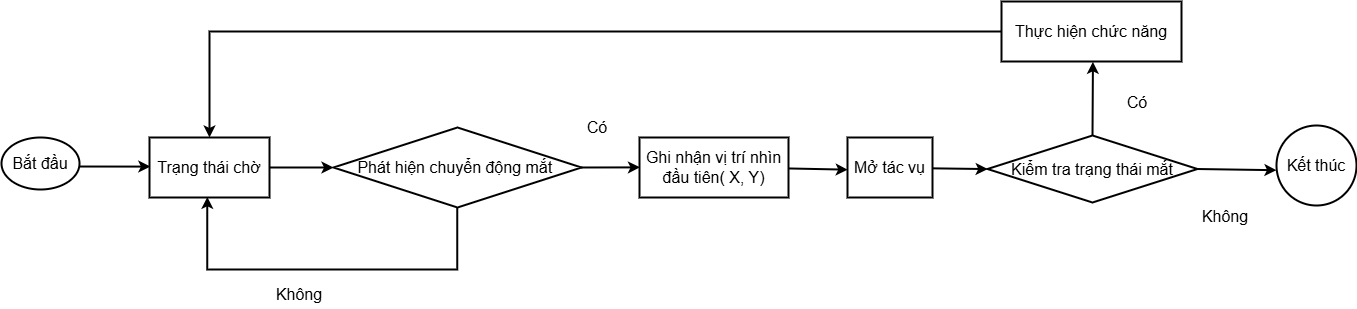

The diagram above was exported from draw.io. Its source (the exported page's mxGraphModel, read from the mxfile embedded in the PNG):
<mxGraphModel dx="165" dy="90" grid="0" gridSize="10" guides="1" tooltips="1" connect="0" arrows="1" fold="1" page="1" pageScale="1" pageWidth="1600" pageHeight="1200" background="#FFFFFF" math="0" shadow="0">
  <root>
    <mxCell id="0" />
    <mxCell id="1" parent="0" />
    <mxCell id="DSuw5LjrFhc_6rbDTDAF-13" style="rounded=0;orthogonalLoop=1;jettySize=auto;html=1;exitX=1;exitY=0.558;exitDx=0;exitDy=0;entryX=0.007;entryY=0.485;entryDx=0;entryDy=0;entryPerimeter=0;exitPerimeter=0;strokeWidth=2;" parent="1" source="DSuw5LjrFhc_6rbDTDAF-1" target="uk6gITHnDlP-m-umLXkK-1" edge="1">
      <mxGeometry relative="1" as="geometry">
        <mxPoint x="612" y="288" as="targetPoint" />
      </mxGeometry>
    </mxCell>
    <mxCell id="DSuw5LjrFhc_6rbDTDAF-1" value="&lt;font style=&quot;font-size: 16px;&quot;&gt;Bắt đầu&lt;/font&gt;" style="ellipse;whiteSpace=wrap;html=1;strokeWidth=2;" parent="1" vertex="1">
      <mxGeometry x="60" y="346" width="78" height="52" as="geometry" />
    </mxCell>
    <mxCell id="DSuw5LjrFhc_6rbDTDAF-2" value="&lt;font style=&quot;font-size: 16px;&quot;&gt;Phát hiện chuyển động mắt&amp;nbsp;&lt;/font&gt;" style="rhombus;whiteSpace=wrap;html=1;strokeWidth=2;" parent="1" vertex="1">
      <mxGeometry x="392" y="336" width="248" height="80" as="geometry" />
    </mxCell>
    <mxCell id="DSuw5LjrFhc_6rbDTDAF-3" value="&lt;font style=&quot;font-size: 16px;&quot;&gt;Mở tác vụ&lt;/font&gt;" style="rounded=0;whiteSpace=wrap;html=1;strokeWidth=2;" parent="1" vertex="1">
      <mxGeometry x="906" y="346" width="85" height="60" as="geometry" />
    </mxCell>
    <mxCell id="DSuw5LjrFhc_6rbDTDAF-4" value="&lt;font style=&quot;font-size: 16px;&quot;&gt;Kiểm tra trạng thái mắt&lt;/font&gt;" style="rhombus;whiteSpace=wrap;html=1;strokeWidth=2;" parent="1" vertex="1">
      <mxGeometry x="1046" y="344" width="210" height="67" as="geometry" />
    </mxCell>
    <mxCell id="DSuw5LjrFhc_6rbDTDAF-6" value="&lt;font style=&quot;font-size: 16px;&quot;&gt;Thực hiện chức năng&lt;/font&gt;" style="rounded=0;whiteSpace=wrap;html=1;strokeWidth=2;" parent="1" vertex="1">
      <mxGeometry x="1060" y="210" width="180" height="60" as="geometry" />
    </mxCell>
    <mxCell id="DSuw5LjrFhc_6rbDTDAF-9" value="&lt;font style=&quot;font-size: 16px;&quot;&gt;Ghi nhận vị trí nhìn đầu tiên( X, Y)&lt;/font&gt;" style="rounded=0;whiteSpace=wrap;html=1;strokeWidth=2;" parent="1" vertex="1">
      <mxGeometry x="698" y="346" width="149" height="60" as="geometry" />
    </mxCell>
    <mxCell id="uk6gITHnDlP-m-umLXkK-10" value="" style="edgeStyle=orthogonalEdgeStyle;rounded=0;orthogonalLoop=1;jettySize=auto;html=1;strokeWidth=2;" parent="1" source="uk6gITHnDlP-m-umLXkK-1" target="DSuw5LjrFhc_6rbDTDAF-2" edge="1">
      <mxGeometry relative="1" as="geometry" />
    </mxCell>
    <mxCell id="uk6gITHnDlP-m-umLXkK-1" value="&lt;font style=&quot;font-size: 16px;&quot;&gt;Trạng thái chờ&lt;/font&gt;" style="rounded=0;whiteSpace=wrap;html=1;strokeWidth=2;" parent="1" vertex="1">
      <mxGeometry x="208" y="346" width="120" height="60" as="geometry" />
    </mxCell>
    <mxCell id="uk6gITHnDlP-m-umLXkK-19" value="&lt;font style=&quot;font-size: 16px;&quot;&gt;Có&lt;/font&gt;" style="text;html=1;align=center;verticalAlign=middle;whiteSpace=wrap;rounded=0;strokeWidth=2;" parent="1" vertex="1">
      <mxGeometry x="626" y="321" width="60" height="30" as="geometry" />
    </mxCell>
    <mxCell id="uk6gITHnDlP-m-umLXkK-20" value="&lt;font style=&quot;font-size: 16px;&quot;&gt;Không&lt;/font&gt;" style="text;html=1;align=center;verticalAlign=middle;whiteSpace=wrap;rounded=0;strokeWidth=2;" parent="1" vertex="1">
      <mxGeometry x="328" y="488" width="60" height="30" as="geometry" />
    </mxCell>
    <mxCell id="pWwdJafFr_tugo9DHC78-1" value="&lt;font style=&quot;font-size: 16px;&quot;&gt;Kết thúc&lt;/font&gt;" style="ellipse;whiteSpace=wrap;html=1;aspect=fixed;strokeWidth=2;" vertex="1" parent="1">
      <mxGeometry x="1335" y="334" width="80" height="80" as="geometry" />
    </mxCell>
    <mxCell id="pWwdJafFr_tugo9DHC78-4" value="" style="endArrow=classic;html=1;rounded=0;exitX=0.499;exitY=1.003;exitDx=0;exitDy=0;exitPerimeter=0;entryX=0.482;entryY=0.99;entryDx=0;entryDy=0;entryPerimeter=0;edgeStyle=orthogonalEdgeStyle;strokeWidth=2;" edge="1" parent="1" source="DSuw5LjrFhc_6rbDTDAF-2" target="uk6gITHnDlP-m-umLXkK-1">
      <mxGeometry width="50" height="50" relative="1" as="geometry">
        <mxPoint x="506.509" y="422.1000000000001" as="sourcePoint" />
        <mxPoint x="253" y="411.00000000000006" as="targetPoint" />
        <Array as="points">
          <mxPoint x="516" y="478" />
          <mxPoint x="266" y="478" />
        </Array>
      </mxGeometry>
    </mxCell>
    <mxCell id="pWwdJafFr_tugo9DHC78-5" value="" style="endArrow=classic;html=1;rounded=0;entryX=0.003;entryY=0.498;entryDx=0;entryDy=0;entryPerimeter=0;exitX=0.997;exitY=0.5;exitDx=0;exitDy=0;exitPerimeter=0;strokeWidth=2;" edge="1" parent="1" source="DSuw5LjrFhc_6rbDTDAF-2" target="DSuw5LjrFhc_6rbDTDAF-9">
      <mxGeometry width="50" height="50" relative="1" as="geometry">
        <mxPoint x="415" y="347" as="sourcePoint" />
        <mxPoint x="465" y="297" as="targetPoint" />
      </mxGeometry>
    </mxCell>
    <mxCell id="pWwdJafFr_tugo9DHC78-6" value="" style="endArrow=classic;html=1;rounded=0;exitX=1;exitY=0.516;exitDx=0;exitDy=0;exitPerimeter=0;strokeWidth=2;entryX=0.003;entryY=0.536;entryDx=0;entryDy=0;entryPerimeter=0;" edge="1" parent="1" source="DSuw5LjrFhc_6rbDTDAF-9" target="DSuw5LjrFhc_6rbDTDAF-3">
      <mxGeometry width="50" height="50" relative="1" as="geometry">
        <mxPoint x="860" y="377" as="sourcePoint" />
        <mxPoint x="900" y="380" as="targetPoint" />
      </mxGeometry>
    </mxCell>
    <mxCell id="pWwdJafFr_tugo9DHC78-7" value="" style="endArrow=classic;html=1;rounded=0;exitX=0.994;exitY=0.514;exitDx=0;exitDy=0;exitPerimeter=0;entryX=0.001;entryY=0.501;entryDx=0;entryDy=0;entryPerimeter=0;strokeWidth=2;" edge="1" parent="1" source="DSuw5LjrFhc_6rbDTDAF-3" target="DSuw5LjrFhc_6rbDTDAF-4">
      <mxGeometry width="50" height="50" relative="1" as="geometry">
        <mxPoint x="1145" y="169" as="sourcePoint" />
        <mxPoint x="1195" y="119" as="targetPoint" />
      </mxGeometry>
    </mxCell>
    <mxCell id="pWwdJafFr_tugo9DHC78-9" value="" style="endArrow=classic;html=1;rounded=0;entryX=0.508;entryY=1.006;entryDx=0;entryDy=0;entryPerimeter=0;exitX=0.5;exitY=0.005;exitDx=0;exitDy=0;exitPerimeter=0;strokeWidth=2;" edge="1" parent="1" source="DSuw5LjrFhc_6rbDTDAF-4" target="DSuw5LjrFhc_6rbDTDAF-6">
      <mxGeometry width="50" height="50" relative="1" as="geometry">
        <mxPoint x="1127" y="342" as="sourcePoint" />
        <mxPoint x="1239" y="269" as="targetPoint" />
      </mxGeometry>
    </mxCell>
    <mxCell id="pWwdJafFr_tugo9DHC78-12" value="" style="endArrow=classic;html=1;rounded=0;exitX=0.996;exitY=0.5;exitDx=0;exitDy=0;exitPerimeter=0;entryX=0.04;entryY=0.553;entryDx=0;entryDy=0;entryPerimeter=0;strokeWidth=2;" edge="1" parent="1" source="DSuw5LjrFhc_6rbDTDAF-4">
      <mxGeometry width="50" height="50" relative="1" as="geometry">
        <mxPoint x="1252.64" y="376.634" as="sourcePoint" />
        <mxPoint x="1335" y="378.70000000000005" as="targetPoint" />
      </mxGeometry>
    </mxCell>
    <mxCell id="pWwdJafFr_tugo9DHC78-13" value="" style="endArrow=classic;html=1;rounded=0;edgeStyle=orthogonalEdgeStyle;strokeWidth=2;" edge="1" parent="1" source="DSuw5LjrFhc_6rbDTDAF-6" target="uk6gITHnDlP-m-umLXkK-1">
      <mxGeometry width="50" height="50" relative="1" as="geometry">
        <mxPoint x="746" y="432" as="sourcePoint" />
        <mxPoint x="796" y="382" as="targetPoint" />
      </mxGeometry>
    </mxCell>
    <mxCell id="pWwdJafFr_tugo9DHC78-14" value="&lt;font style=&quot;font-size: 16px;&quot;&gt;Có&lt;/font&gt;" style="text;html=1;align=center;verticalAlign=middle;whiteSpace=wrap;rounded=0;strokeWidth=2;" vertex="1" parent="1">
      <mxGeometry x="1166" y="296" width="60" height="30" as="geometry" />
    </mxCell>
    <mxCell id="pWwdJafFr_tugo9DHC78-15" value="&lt;font style=&quot;font-size: 16px;&quot;&gt;Không&lt;/font&gt;" style="text;html=1;align=center;verticalAlign=middle;whiteSpace=wrap;rounded=0;strokeWidth=2;" vertex="1" parent="1">
      <mxGeometry x="1254" y="410" width="60" height="30" as="geometry" />
    </mxCell>
  </root>
</mxGraphModel>